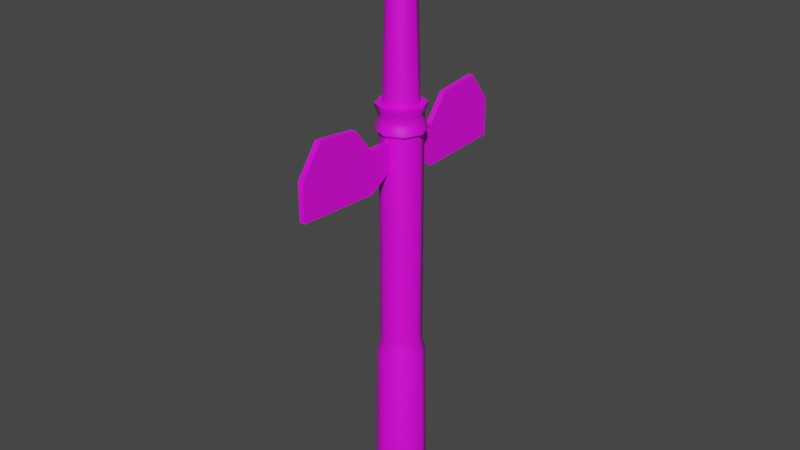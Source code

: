 # Source: blend.blend  (saved by Blender 3.0.42; exported with 4.5.12 LTS)
import bpy
from mathutils import Matrix  # noqa: F401  (used for matrix-valued properties, if any)

bpy.ops.wm.read_factory_settings(use_empty=True)
scene = bpy.context.scene
scene.name = 'Scene'

# ---- images (referenced by path relative to the original .blend; pixels are not part of the script)
import os
ASSET_DIR = os.environ.get("B2B_ASSET_DIR", "")  # directory of the original .blend (textures are referenced by path, not embedded)
HERE = os.path.dirname(os.path.abspath(__file__))  # packed textures are extracted next to this script under _unpacked/

def load_image(name, relpath, width, height, colorspace="sRGB"):
    """Load a texture the original file referenced (path relative to the .blend, or extracted next to this script)."""
    p = next((c for c in (os.path.join(HERE, relpath), os.path.join(ASSET_DIR, relpath)) if relpath and os.path.exists(c)), "")
    if p:
        img = bpy.data.images.load(p, check_existing=True)
        img.name = name
    else:  # same state as the original file: an image datablock whose file is absent (Cycles renders it pink)
        img = bpy.data.images.new(name, width, height)
        img.source = "FILE"
        img.filepath = "//" + (relpath or name)
    img.colorspace_settings.name = colorspace
    return img
img_zhuzi_di_youuv2_none_basecolor_png_001 = load_image('ZHUZI_DI_YOUUV2_None_BaseColor.png.001', 'ZHUZI_DI_YOUUV2_None_BaseColor.png', 1024, 1024, 'sRGB')

# ---- materials (node trees are filled in below, after node groups)
mat_001 = bpy.data.materials.new('材质.001')
mat_001.use_transparent_shadow = False

# ---- material node trees
mat_001.use_nodes = True; mat_001.node_tree.nodes.clear()
_N = mat_001.node_tree.nodes; _L = mat_001.node_tree.links
n0 = _N.new('ShaderNodeBsdfPrincipled'); n0.name = 'Principled BSDF'; n0.location = (10, 300)
n0.distribution = 'GGX'
n0.subsurface_method = 'RANDOM_WALK_SKIN'
n0.inputs[3].default_value = 1.45
n0.inputs[27].default_value = (0.0, 0.0, 0.0, 1.0)
n0.inputs[28].default_value = 1.0
n1 = _N.new('ShaderNodeOutputMaterial'); n1.name = 'Material Output'; n1.location = (300, 300)
n2 = _N.new('ShaderNodeTexImage'); n2.name = '图像纹理'; n2.location = (-421, 217)
n2.image = img_zhuzi_di_youuv2_none_basecolor_png_001
_L.new(n0.outputs[0], n1.inputs[0])
_L.new(n2.outputs[0], n0.inputs[0])
n1.is_active_output = True

# ---- world
world_world = bpy.data.worlds.new('World'); scene.world = world_world
world_world.use_nodes = True; world_world.node_tree.nodes.clear()
_N = world_world.node_tree.nodes; _L = world_world.node_tree.links
n0 = _N.new('ShaderNodeOutputWorld'); n0.name = 'World Output'; n0.location = (300, 300)
n1 = _N.new('ShaderNodeBackground'); n1.name = 'Background'; n1.location = (10, 300)
n1.inputs[0].default_value = (0.05088, 0.05088, 0.05088, 1.0)
_L.new(n1.outputs[0], n0.inputs[0])
n0.is_active_output = True
world_world.color = (0.05088, 0.05088, 0.05088)
world_world.use_sun_shadow = False
world_world.sun_shadow_jitter_overblur = 0.0

# ---- meshes
me_001 = bpy.data.meshes.new('网格.001')
me_001.from_pydata([(0.5456, 0.03909, -0.1208), (0.3866, 0.423, -0.1208), (0.002606, 0.5821, -0.1208), (-0.3813, 0.423, -0.1208), (-0.5404, 0.03909, -0.1208), (-0.3813, -0.3449, -0.1208), (0.002606, -0.5039, -0.1208), (0.3866, -0.3449, -0.1208), (0.2556, 0.03909, 11.94), (0.1815, 0.218, 11.94), (0.002606, 0.2921, 11.94), (-0.1763, 0.218, 11.94), (-0.2504, 0.03909, 11.94), (-0.1763, -0.1398, 11.94), (0.002606, -0.2139, 11.94), (0.1815, -0.1398, 11.94), (0.4305, 0.03909, 7.907), (0.3052, 0.3417, 7.907), (0.002606, 0.467, 7.907), (-0.3, 0.3417, 7.907), (-0.4253, 0.03909, 7.907), (-0.3, -0.2635, 7.907), (0.002606, -0.3888, 7.907), (0.3052, -0.2635, 7.907), (0.3614, 0.03909, 8.43), (0.2563, 0.2928, 8.43), (0.002606, 0.3979, 8.43), (-0.2511, 0.2928, 8.43), (-0.3562, 0.03909, 8.43), (-0.2511, -0.2146, 8.43), (0.002606, -0.3197, 8.43), (0.2563, -0.2146, 8.43), (0.5008, 0.0391, 7.907), (0.3549, 0.3914, 7.907), (0.002606, 0.5373, 7.907), (-0.3497, 0.3914, 7.907), (-0.4956, 0.03909, 7.907), (-0.3497, -0.3132, 7.907), (0.002606, -0.4591, 7.907), (0.3549, -0.3132, 7.907), (0.3549, 0.3914, 8.43), (0.5008, 0.0391, 8.43), (0.3549, -0.3132, 8.43), (0.002606, -0.4591, 8.43), (-0.3497, -0.3132, 8.43), (-0.4956, 0.03909, 8.43), (-0.3497, 0.3914, 8.43), (0.002606, 0.5373, 8.43), (0.3155, 0.352, 8.081), (0.3155, 0.352, 8.255), (0.002606, 0.4816, 8.081), (0.002606, 0.4816, 8.255), (-0.3103, 0.352, 8.081), (-0.3103, 0.352, 8.255), (-0.4399, 0.03909, 8.081), (-0.4399, 0.03909, 8.255), (-0.3103, -0.2738, 8.081), (-0.3103, -0.2738, 8.255), (0.002606, -0.4034, 8.081), (0.002606, -0.4034, 8.255), (0.3155, -0.2738, 8.081), (0.3155, -0.2738, 8.255), (0.4451, 0.0391, 8.255), (0.4451, 0.0391, 8.081), (0.347, 0.3835, 7.994), (0.002606, 0.5261, 7.994), (-0.3418, 0.3835, 7.994), (-0.4844, 0.03909, 7.994), (-0.3418, -0.3053, 7.994), (0.002606, -0.4479, 7.994), (0.347, -0.3053, 7.994), (0.4896, 0.0391, 8.343), (0.347, 0.3835, 8.343), (0.002606, 0.5261, 8.343), (-0.3418, 0.3835, 8.343), (-0.4844, 0.03909, 8.343), (-0.3418, -0.3053, 8.343), (0.002606, -0.4479, 8.343), (0.347, -0.3053, 8.343), (0.4896, 0.0391, 7.994), (0.3052, 0.3417, 7.382), (0.002606, 0.467, 7.382), (-0.3, 0.3417, 7.382), (-0.4253, 0.03909, 7.382), (-0.3, -0.2635, 7.382), (0.002606, -0.3888, 7.382), (0.3052, -0.2635, 7.382), (0.4305, 0.03909, 7.382), (0.3052, 0.3417, 3.467), (0.002606, 0.467, 3.467), (-0.3, 0.3417, 3.467), (-0.4253, 0.03909, 3.467), (-0.3, -0.2635, 3.467), (0.002606, -0.3888, 3.467), (0.3052, -0.2635, 3.467), (0.4305, 0.03909, 3.467), (0.3052, 0.3417, 3.296), (0.002606, 0.467, 3.296), (-0.3, 0.3417, 3.296), (-0.4253, 0.03909, 3.296), (-0.3, -0.2635, 3.296), (0.002606, -0.3888, 3.296), (0.3052, -0.2635, 3.296), (0.4305, 0.03909, 3.296), (0.3497, 0.3862, 3.055), (0.002606, 0.53, 3.055), (-0.3445, 0.3862, 3.055), (-0.4883, 0.03909, 3.055), (-0.3445, -0.308, 3.055), (0.002606, -0.4518, 3.055), (0.3497, -0.308, 3.055), (0.4935, 0.03909, 3.055), (0.05728, -2.627, 6.976), (0.05728, -0.3522, 7.194), (0.05728, -2.174, 8.375), (0.05728, -2.627, 7.757), (0.05728, -0.3522, 7.757), (0.05728, -1.281, 8.279), (0.05728, -0.8649, 6.891), (0.05728, -0.8649, 7.757), (-0.05728, -2.627, 6.976), (-0.05728, -0.3522, 7.194), (-0.05728, -2.174, 8.375), (-0.05728, -2.627, 7.757), (-0.05728, -0.3522, 7.757), (-0.05728, -1.281, 8.279), (-0.05728, -0.8649, 6.891), (-0.05728, -0.8649, 7.757), (0.05728, -2.627, 6.976), (0.05728, -0.3522, 7.194), (0.05728, -2.174, 8.375), (0.05728, -2.627, 7.757), (0.05728, -0.3522, 7.757), (0.05728, -1.281, 8.279), (0.05728, -0.8649, 6.891), (0.05728, -0.8649, 7.757), (0.05728, 2.627, 6.976), (0.05728, 0.3522, 7.194), (0.05728, 2.174, 8.375), (0.05728, 2.627, 7.757), (0.05728, 0.3522, 7.757), (0.05728, 1.281, 8.279), (0.05728, 0.8649, 6.891), (0.05728, 0.8649, 7.757), (-0.05728, 2.627, 6.976), (-0.05728, 0.3522, 7.194), (-0.05728, 2.174, 8.375), (-0.05728, 2.627, 7.757), (-0.05728, 0.3522, 7.757), (-0.05728, 1.281, 8.279), (-0.05728, 0.8649, 6.891), (-0.05728, 0.8649, 7.757), (0.05728, 2.627, 6.976), (0.05728, 0.3522, 7.194), (0.05728, 2.174, 8.375), (0.05728, 2.627, 7.757), (0.05728, 0.3522, 7.757), (0.05728, 1.281, 8.279), (0.05728, 0.8649, 6.891), (0.05728, 0.8649, 7.757)], [], [(1, 104, 111, 0), (2, 105, 104, 1), (3, 106, 105, 2), (4, 107, 106, 3), (5, 108, 107, 4), (6, 109, 108, 5), (7, 110, 109, 6), (0, 111, 110, 7), (49, 62, 63, 48), (51, 49, 48, 50), (53, 51, 50, 52), (55, 53, 52, 54), (57, 55, 54, 56), (59, 57, 56, 58), (61, 59, 58, 60), (62, 61, 60, 63), (9, 8, 24, 25), (10, 9, 25, 26), (11, 10, 26, 27), (12, 11, 27, 28), (13, 12, 28, 29), (14, 13, 29, 30), (15, 14, 30, 31), (8, 15, 31, 24), (16, 17, 33, 32), (17, 18, 34, 33), (18, 19, 35, 34), (19, 20, 36, 35), (20, 21, 37, 36), (21, 22, 38, 37), (22, 23, 39, 38), (23, 16, 32, 39), (25, 24, 41, 40), (24, 31, 42, 41), (31, 30, 43, 42), (30, 29, 44, 43), (29, 28, 45, 44), (28, 27, 46, 45), (27, 26, 47, 46), (26, 25, 40, 47), (72, 71, 62, 49), (79, 64, 48, 63), (73, 72, 49, 51), (64, 65, 50, 48), (74, 73, 51, 53), (65, 66, 52, 50), (75, 74, 53, 55), (66, 67, 54, 52), (76, 75, 55, 57), (67, 68, 56, 54), (77, 76, 57, 59), (68, 69, 58, 56), (78, 77, 59, 61), (69, 70, 60, 58), (71, 78, 61, 62), (70, 79, 63, 60), (40, 41, 71, 72), (32, 33, 64, 79), (47, 40, 72, 73), (33, 34, 65, 64), (46, 47, 73, 74), (34, 35, 66, 65), (45, 46, 74, 75), (35, 36, 67, 66), (44, 45, 75, 76), (36, 37, 68, 67), (43, 44, 76, 77), (37, 38, 69, 68), (42, 43, 77, 78), (38, 39, 70, 69), (41, 42, 78, 71), (39, 32, 79, 70), (17, 16, 87, 80), (18, 17, 80, 81), (19, 18, 81, 82), (20, 19, 82, 83), (21, 20, 83, 84), (22, 21, 84, 85), (23, 22, 85, 86), (16, 23, 86, 87), (80, 87, 95, 88), (81, 80, 88, 89), (82, 81, 89, 90), (83, 82, 90, 91), (84, 83, 91, 92), (85, 84, 92, 93), (86, 85, 93, 94), (87, 86, 94, 95), (88, 95, 103, 96), (89, 88, 96, 97), (90, 89, 97, 98), (91, 90, 98, 99), (92, 91, 99, 100), (93, 92, 100, 101), (94, 93, 101, 102), (95, 94, 102, 103), (96, 103, 111, 104), (97, 96, 104, 105), (98, 97, 105, 106), (99, 98, 106, 107), (100, 99, 107, 108), (101, 100, 108, 109), (102, 101, 109, 110), (111, 103, 102, 110), (114, 122, 123, 115), (117, 125, 122, 114), (119, 127, 125, 117), (115, 123, 120, 112), (112, 120, 126, 118), (118, 126, 121, 113), (116, 124, 127, 119), (131, 135, 133, 130), (128, 134, 135, 131), (129, 132, 135, 134), (138, 139, 147, 146), (141, 138, 146, 149), (143, 141, 149, 151), (139, 136, 144, 147), (136, 142, 150, 144), (142, 137, 145, 150), (140, 143, 151, 148), (155, 154, 157, 159), (152, 155, 159, 158), (153, 158, 159, 156)])
me_001.polygons.foreach_set('use_smooth', [True] * 124)
_k = set([(16, 17), (16, 23), (17, 18), (18, 19), (19, 20), (20, 21), (21, 22), (22, 23), (24, 25), (24, 31), (25, 26), (26, 27), (27, 28), (28, 29), (29, 30), (30, 31), (32, 33), (32, 39), (33, 34), (34, 35), (35, 36), (36, 37), (37, 38), (38, 39), (40, 41), (40, 47), (41, 42), (42, 43), (43, 44), (44, 45), (45, 46), (46, 47), (112, 115), (112, 118), (112, 120), (113, 118), (114, 115), (114, 117), (114, 122), (116, 119), (117, 119), (117, 125), (119, 127), (128, 131), (128, 134), (129, 134), (130, 131), (130, 133), (132, 135), (133, 135), (136, 139), (136, 142), (136, 144), (137, 142), (138, 139), (138, 141), (138, 146), (140, 143), (141, 143), (141, 149), (143, 151), (152, 155), (152, 158), (153, 158), (154, 155), (154, 157), (156, 159), (157, 159)])
me_001.attributes.new('sharp_edge', 'BOOLEAN', 'EDGE').data.foreach_set('value', [ (min(e.vertices), max(e.vertices)) in _k for e in me_001.edges])
_uv = me_001.uv_layers.new(name='UVChannel_1')
_uv.uv.foreach_set('vector', [0.0003008, 0.1732, 0.461, 0.1732, 0.461, 0.2306, 0.0003008, 0.2306, 0.0003008, 0.1158, 0.461, 0.1158, 0.461, 0.1732, 0.0003008, 0.1732, 0.0003008, 0.05842, 0.461, 0.05842, 0.461, 0.1158, 0.0003008, 0.1158, 0.0003008, 0.001032, 0.461, 0.001032, 0.461, 0.05842, 0.0003008, 0.05842, 0.0003008, 0.4027, 0.461, 0.4027, 0.461, 0.4601, 0.0003008, 0.4601, 0.0003008, 0.3453, 0.461, 0.3453, 0.461, 0.4027, 0.0003008, 0.4027, 0.0003008, 0.288, 0.461, 0.288, 0.461, 0.3453, 0.0003008, 0.3453, 0.0003008, 0.2306, 0.461, 0.2306, 0.461, 0.288, 0.0003008, 0.288, 0.2522, 0.5144, 0.2019, 0.5144, 0.2019, 0.4892, 0.2522, 0.4892, 0.3024, 0.5144, 0.2522, 0.5144, 0.2522, 0.4892, 0.3024, 0.4892, 0.3527, 0.5144, 0.3024, 0.5144, 0.3024, 0.4892, 0.3527, 0.4892, 0.4029, 0.5144, 0.3527, 0.5144, 0.3527, 0.4892, 0.4029, 0.4892, 0.05115, 0.5144, 0.0009036, 0.5144, 0.0009036, 0.4892, 0.05115, 0.4892, 0.1014, 0.5144, 0.05115, 0.5144, 0.05115, 0.4892, 0.1014, 0.4892, 0.1517, 0.5144, 0.1014, 0.5144, 0.1014, 0.4892, 0.1517, 0.4892, 0.2019, 0.5144, 0.1517, 0.5144, 0.1517, 0.4892, 0.2019, 0.4892, 0.9743, 0.1037, 0.9743, 0.1377, 0.4643, 0.1377, 0.4643, 0.1037, 0.9743, 0.06976, 0.9743, 0.1037, 0.4643, 0.1037, 0.4643, 0.06976, 0.9743, 0.03581, 0.9743, 0.06976, 0.4643, 0.06976, 0.4643, 0.03581, 0.9743, 0.00186, 0.9743, 0.03581, 0.4643, 0.03581, 0.4643, 0.00186, 0.9743, 0.2395, 0.9743, 0.2735, 0.4643, 0.2735, 0.4643, 0.2395, 0.9743, 0.2056, 0.9743, 0.2395, 0.4643, 0.2395, 0.4643, 0.2056, 0.9743, 0.1716, 0.9743, 0.2056, 0.4643, 0.2056, 0.4643, 0.1716, 0.9743, 0.1377, 0.9743, 0.1716, 0.4643, 0.1716, 0.4643, 0.1377, 0.7178, 0.374, 0.7815, 0.374, 0.7815, 0.3857, 0.7178, 0.3857, 0.7815, 0.374, 0.8451, 0.374, 0.8451, 0.3857, 0.7815, 0.3857, 0.8451, 0.374, 0.9088, 0.374, 0.9088, 0.3857, 0.8451, 0.3857, 0.9088, 0.374, 0.9724, 0.374, 0.9724, 0.3857, 0.9088, 0.3857, 0.4632, 0.374, 0.5268, 0.374, 0.5268, 0.3857, 0.4632, 0.3857, 0.5268, 0.374, 0.5905, 0.374, 0.5905, 0.3857, 0.5268, 0.3857, 0.5905, 0.374, 0.6542, 0.374, 0.6542, 0.3857, 0.5905, 0.3857, 0.6542, 0.374, 0.7178, 0.374, 0.7178, 0.3857, 0.6542, 0.3857, 0.6544, 0.4001, 0.7178, 0.4001, 0.7178, 0.425, 0.6544, 0.425, 0.7178, 0.4001, 0.7812, 0.4001, 0.7812, 0.425, 0.7178, 0.425, 0.7812, 0.4001, 0.8446, 0.4001, 0.8446, 0.425, 0.7812, 0.425, 0.8446, 0.4001, 0.908, 0.4001, 0.908, 0.425, 0.8446, 0.425, 0.908, 0.4001, 0.9714, 0.4001, 0.9714, 0.425, 0.908, 0.425, 0.4642, 0.4001, 0.5276, 0.4001, 0.5276, 0.425, 0.4642, 0.425, 0.5276, 0.4001, 0.591, 0.4001, 0.591, 0.425, 0.5276, 0.425, 0.591, 0.4001, 0.6544, 0.4001, 0.6544, 0.425, 0.591, 0.425, 0.2522, 0.5285, 0.2019, 0.5285, 0.2019, 0.5144, 0.2522, 0.5144, 0.2019, 0.475, 0.2522, 0.475, 0.2522, 0.4892, 0.2019, 0.4892, 0.3024, 0.5285, 0.2522, 0.5285, 0.2522, 0.5144, 0.3024, 0.5144, 0.2522, 0.475, 0.3024, 0.475, 0.3024, 0.4892, 0.2522, 0.4892, 0.3527, 0.5285, 0.3024, 0.5285, 0.3024, 0.5144, 0.3527, 0.5144, 0.3024, 0.475, 0.3527, 0.475, 0.3527, 0.4892, 0.3024, 0.4892, 0.4029, 0.5285, 0.3527, 0.5285, 0.3527, 0.5144, 0.4029, 0.5144, 0.3527, 0.475, 0.4029, 0.475, 0.4029, 0.4892, 0.3527, 0.4892, 0.05115, 0.5285, 0.0009036, 0.5285, 0.0009036, 0.5144, 0.05115, 0.5144, 0.0009036, 0.475, 0.05115, 0.475, 0.05115, 0.4892, 0.0009036, 0.4892, 0.1014, 0.5285, 0.05115, 0.5285, 0.05115, 0.5144, 0.1014, 0.5144, 0.05115, 0.475, 0.1014, 0.475, 0.1014, 0.4892, 0.05115, 0.4892, 0.1517, 0.5285, 0.1014, 0.5285, 0.1014, 0.5144, 0.1517, 0.5144, 0.1014, 0.475, 0.1517, 0.475, 0.1517, 0.4892, 0.1014, 0.4892, 0.2019, 0.5285, 0.1517, 0.5285, 0.1517, 0.5144, 0.2019, 0.5144, 0.1517, 0.475, 0.2019, 0.475, 0.2019, 0.4892, 0.1517, 0.4892, 0.2522, 0.5412, 0.2019, 0.5412, 0.2019, 0.5285, 0.2522, 0.5285, 0.2019, 0.4624, 0.2522, 0.4624, 0.2522, 0.475, 0.2019, 0.475, 0.3024, 0.5412, 0.2522, 0.5412, 0.2522, 0.5285, 0.3024, 0.5285, 0.2522, 0.4624, 0.3024, 0.4624, 0.3024, 0.475, 0.2522, 0.475, 0.3527, 0.5412, 0.3024, 0.5412, 0.3024, 0.5285, 0.3527, 0.5285, 0.3024, 0.4624, 0.3527, 0.4624, 0.3527, 0.475, 0.3024, 0.475, 0.4029, 0.5412, 0.3527, 0.5412, 0.3527, 0.5285, 0.4029, 0.5285, 0.3527, 0.4624, 0.4029, 0.4624, 0.4029, 0.475, 0.3527, 0.475, 0.05115, 0.5412, 0.0009036, 0.5412, 0.0009036, 0.5285, 0.05115, 0.5285, 0.0009036, 0.4624, 0.05115, 0.4624, 0.05115, 0.475, 0.0009036, 0.475, 0.1014, 0.5412, 0.05115, 0.5412, 0.05115, 0.5285, 0.1014, 0.5285, 0.05115, 0.4624, 0.1014, 0.4624, 0.1014, 0.475, 0.05115, 0.475, 0.1517, 0.5412, 0.1014, 0.5412, 0.1014, 0.5285, 0.1517, 0.5285, 0.1014, 0.4624, 0.1517, 0.4624, 0.1517, 0.475, 0.1014, 0.475, 0.2019, 0.5412, 0.1517, 0.5412, 0.1517, 0.5285, 0.2019, 0.5285, 0.1517, 0.4624, 0.2019, 0.4624, 0.2019, 0.475, 0.1517, 0.475, 0.5414, 0.4632, 0.5867, 0.4632, 0.5867, 0.536, 0.5414, 0.536, 0.496, 0.4632, 0.5414, 0.4632, 0.5414, 0.536, 0.496, 0.536, 0.4506, 0.4632, 0.496, 0.4632, 0.496, 0.536, 0.4506, 0.536, 0.4053, 0.4632, 0.4506, 0.4632, 0.4506, 0.536, 0.4053, 0.536, 0.7228, 0.4632, 0.7681, 0.4632, 0.7681, 0.536, 0.7228, 0.536, 0.6774, 0.4632, 0.7228, 0.4632, 0.7228, 0.536, 0.6774, 0.536, 0.6321, 0.4632, 0.6774, 0.4632, 0.6774, 0.536, 0.6321, 0.536, 0.5867, 0.4632, 0.6321, 0.4632, 0.6321, 0.536, 0.5867, 0.536, 0.0009135, 0.837, 0.0009134, 0.7829, 0.6475, 0.7829, 0.6475, 0.837, 0.0009136, 0.8911, 0.0009135, 0.837, 0.6475, 0.837, 0.6475, 0.8911, 0.0009138, 0.9452, 0.0009136, 0.8911, 0.6475, 0.8911, 0.6475, 0.9452, 0.0009141, 0.9993, 0.0009138, 0.9452, 0.6475, 0.9452, 0.6475, 0.9993, 0.0009135, 0.6207, 0.0009136, 0.5666, 0.6475, 0.5666, 0.6475, 0.6207, 0.0009132, 0.6748, 0.0009135, 0.6207, 0.6475, 0.6207, 0.6475, 0.6748, 0.0009133, 0.7288, 0.0009132, 0.6748, 0.6475, 0.6748, 0.6475, 0.7288, 0.0009134, 0.7829, 0.0009133, 0.7288, 0.6475, 0.7288, 0.6475, 0.7829, 0.6564, 0.2942, 0.7202, 0.2942, 0.7202, 0.325, 0.6564, 0.325, 0.5925, 0.2942, 0.6564, 0.2942, 0.6564, 0.325, 0.5925, 0.325, 0.5287, 0.2942, 0.5925, 0.2942, 0.5925, 0.325, 0.5287, 0.325, 0.4648, 0.2942, 0.5287, 0.2942, 0.5287, 0.325, 0.4648, 0.325, 0.9117, 0.2942, 0.9755, 0.2942, 0.9755, 0.325, 0.9117, 0.325, 0.8479, 0.2942, 0.9117, 0.2942, 0.9117, 0.325, 0.8479, 0.325, 0.784, 0.2942, 0.8479, 0.2942, 0.8479, 0.325, 0.784, 0.325, 0.7202, 0.2942, 0.784, 0.2942, 0.784, 0.325, 0.7202, 0.325, 0.6564, 0.325, 0.7202, 0.325, 0.7202, 0.37, 0.6564, 0.37, 0.5925, 0.325, 0.6564, 0.325, 0.6564, 0.37, 0.5925, 0.37, 0.5287, 0.325, 0.5925, 0.325, 0.5925, 0.37, 0.5287, 0.37, 0.4648, 0.325, 0.5287, 0.325, 0.5287, 0.37, 0.4648, 0.37, 0.9117, 0.325, 0.9755, 0.325, 0.9755, 0.37, 0.9117, 0.37, 0.8479, 0.325, 0.9117, 0.325, 0.9117, 0.37, 0.8479, 0.37, 0.784, 0.325, 0.8479, 0.325, 0.8479, 0.37, 0.784, 0.37, 0.7202, 0.37, 0.7202, 0.325, 0.784, 0.325, 0.784, 0.37, 0.9764, 0.6523, 0.9953, 0.6523, 0.9953, 0.5256, 0.9764, 0.5256, 0.9764, 0.8006, 0.9953, 0.8006, 0.9953, 0.6523, 0.9764, 0.6523, 0.9764, 0.9109, 0.9953, 0.9109, 0.9953, 0.8006, 0.9764, 0.8006, 0.9764, 0.5256, 0.9953, 0.5256, 0.9953, 0.3967, 0.9764, 0.3967, 0.9764, 0.3967, 0.9953, 0.3967, 0.9953, 0.1052, 0.9764, 0.1052, 0.9764, 0.1052, 0.9953, 0.1052, 0.9953, 0.006778, 0.9764, 0.006778, 0.9764, 0.9956, 0.9953, 0.9956, 0.9953, 0.9109, 0.9764, 0.9109, 0.7943, 0.9893, 0.7749, 0.5866, 0.6602, 0.6875, 0.648, 0.8925, 0.9726, 0.9807, 0.9726, 0.5771, 0.7749, 0.5866, 0.7943, 0.9893, 0.8977, 0.4633, 0.7693, 0.4695, 0.7749, 0.5866, 0.9726, 0.5771, 0.9764, 0.6523, 0.9764, 0.5256, 0.9953, 0.5256, 0.9953, 0.6523, 0.9764, 0.8006, 0.9764, 0.6523, 0.9953, 0.6523, 0.9953, 0.8006, 0.9764, 0.9109, 0.9764, 0.8006, 0.9953, 0.8006, 0.9953, 0.9109, 0.9764, 0.5256, 0.9764, 0.3967, 0.9953, 0.3967, 0.9953, 0.5256, 0.9764, 0.3967, 0.9764, 0.1052, 0.9953, 0.1052, 0.9953, 0.3967, 0.9764, 0.1052, 0.9764, 0.006778, 0.9953, 0.006778, 0.9953, 0.1052, 0.9764, 0.9956, 0.9764, 0.9109, 0.9953, 0.9109, 0.9953, 0.9956, 0.7943, 0.9893, 0.648, 0.8925, 0.6602, 0.6875, 0.7749, 0.5866, 0.9726, 0.9807, 0.7943, 0.9893, 0.7749, 0.5866, 0.9726, 0.5771, 0.8977, 0.4633, 0.9726, 0.5771, 0.7749, 0.5866, 0.7693, 0.4695])
me_001.materials.append(mat_001)
me_001.use_remesh_fix_poles = True
me_001.use_remesh_preserve_attributes = False
me_001.update()
me_001.normals_split_custom_set([tuple(v) for v in zip(*[iter([0.707, 0.707, 0.0164, 0.7009, 0.7009, 0.1318, 0.9913, 5.312e-08, 0.1318, 0.9999, -2.062e-08, 0.0164, -4.124e-08, 0.9999, 0.0164, -1.7e-07, 0.9913, 0.1318, 0.7009, 0.7009, 0.1318, 0.707, 0.707, 0.0164, -0.707, 0.707, 0.0164, -0.7009, 0.7009, 0.1318, -1.7e-07, 0.9913, 0.1318, -4.124e-08, 0.9999, 0.0164, -0.9999, -8.247e-08, 0.0164, -0.9913, -9.562e-08, 0.1318, -0.7009, 0.7009, 0.1318, -0.707, 0.707, 0.0164, -0.707, -0.707, 0.0164, -0.7009, -0.7009, 0.1318, -0.9913, -9.562e-08, 0.1318, -0.9999, -8.247e-08, 0.0164, -2.062e-08, -0.9999, 0.0164, 0.0, -0.9913, 0.1318, -0.7009, -0.7009, 0.1318, -0.707, -0.707, 0.0164, 0.707, -0.707, 0.0164, 0.7009, -0.7009, 0.1318, 0.0, -0.9913, 0.1318, -2.062e-08, -0.9999, 0.0164, 0.9999, -2.062e-08, 0.0164, 0.9913, 5.312e-08, 0.1318, 0.7009, -0.7009, 0.1318, 0.707, -0.707, 0.0164, 0.685, 0.685, -0.2483, 0.9687, 3.631e-06, -0.2483, 0.9687, 1.359e-06, 0.2483, 0.685, 0.685, 0.2483, -1.587e-07, 0.9687, -0.2483, 0.685, 0.685, -0.2483, 0.685, 0.685, 0.2483, -1.032e-06, 0.9687, 0.2483, -0.685, 0.685, -0.2483, -1.587e-07, 0.9687, -0.2483, -1.032e-06, 0.9687, 0.2483, -0.685, 0.685, 0.2483, -0.9687, 5.655e-07, -0.2483, -0.685, 0.685, -0.2483, -0.685, 0.685, 0.2483, -0.9687, 2.977e-08, 0.2483, -0.685, -0.685, -0.2483, -0.9687, 5.655e-07, -0.2483, -0.9687, 2.977e-08, 0.2483, -0.685, -0.685, 0.2483, -5.249e-06, -0.9687, -0.2483, -0.685, -0.685, -0.2483, -0.685, -0.685, 0.2483, -2.947e-06, -0.9687, 0.2483, 0.685, -0.685, -0.2483, -5.249e-06, -0.9687, -0.2483, -2.947e-06, -0.9687, 0.2483, 0.685, -0.685, 0.2483, 0.9687, 3.631e-06, -0.2483, 0.685, -0.685, -0.2483, 0.685, -0.685, 0.2483, 0.9687, 1.359e-06, 0.2483, 0.7068, 0.7068, 0.03009, 0.9995, -2.039e-08, 0.03009, 0.9995, -2.069e-08, 0.03009, 0.7068, 0.7068, 0.03009, -1.427e-07, 0.9995, 0.03009, 0.7068, 0.7068, 0.03009, 0.7068, 0.7068, 0.03009, -1.241e-07, 0.9995, 0.03009, -0.7068, 0.7068, 0.03009, -1.427e-07, 0.9995, 0.03009, -1.241e-07, 0.9995, 0.03009, -0.7068, 0.7068, 0.03009, -0.9995, -6.116e-08, 0.03009, -0.7068, 0.7068, 0.03009, -0.7068, 0.7068, 0.03009, -0.9995, -4.137e-08, 0.03009, -0.7068, -0.7068, 0.03009, -0.9995, -6.116e-08, 0.03009, -0.9995, -4.137e-08, 0.03009, -0.7068, -0.7068, 0.03009, 0.0, -0.9995, 0.03009, -0.7068, -0.7068, 0.03009, -0.7068, -0.7068, 0.03009, 0.0, -0.9995, 0.03009, 0.7068, -0.7068, 0.03009, 0.0, -0.9995, 0.03009, 0.0, -0.9995, 0.03009, 0.7068, -0.7068, 0.03009, 0.9995, -2.039e-08, 0.03009, 0.7068, -0.7068, 0.03009, 0.7068, -0.7068, 0.03009, 0.9995, -2.069e-08, 0.03009, 0.0, 0.0, -1.0, 0.0, 0.0, -1.0, 0.0, 0.0, -1.0, 0.0, 0.0, -1.0, 0.0, 0.0, -1.0, -2.589e-06, 0.0, -1.0, -2.589e-06, 0.0, -1.0, 0.0, 0.0, -1.0, -2.589e-06, 0.0, -1.0, -2.589e-06, 0.0, -1.0, -2.589e-06, 0.0, -1.0, -2.589e-06, 0.0, -1.0, -2.589e-06, 0.0, -1.0, 0.0, 0.0, -1.0, 0.0, 0.0, -1.0, -2.589e-06, 0.0, -1.0, 0.0, 0.0, -1.0, 0.0, 0.0, -1.0, 0.0, 0.0, -1.0, 0.0, 0.0, -1.0, 0.0, 0.0, -1.0, 0.0, 0.0, -1.0, 0.0, 0.0, -1.0, 0.0, 0.0, -1.0, 0.0, 0.0, -1.0, 0.0, 0.0, -1.0, 0.0, 0.0, -1.0, 0.0, 0.0, -1.0, 0.0, 0.0, -1.0, 0.0, 0.0, -1.0, 0.0, 0.0, -1.0, 0.0, 0.0, -1.0, -4.232e-06, 0.0, 1.0, -2.821e-06, 0.0, 1.0, -2.821e-06, 0.0, 1.0, -4.232e-06, 0.0, 1.0, -2.821e-06, 0.0, 1.0, 0.0, 0.0, 1.0, 0.0, 0.0, 1.0, -2.821e-06, 0.0, 1.0, 0.0, 0.0, 1.0, 0.0, 0.0, 1.0, 0.0, 0.0, 1.0, 0.0, 0.0, 1.0, 0.0, 0.0, 1.0, 0.0, 0.0, 1.0, 0.0, 0.0, 1.0, 0.0, 0.0, 1.0, 0.0, 0.0, 1.0, 0.0, 0.0, 1.0, 0.0, 0.0, 1.0, 0.0, 0.0, 1.0, 0.0, 0.0, 1.0, 0.0, 0.0, 1.0, 0.0, 0.0, 1.0, 0.0, 0.0, 1.0, 0.0, 0.0, 1.0, -1.411e-06, 0.0, 1.0, -1.411e-06, 0.0, 1.0, 0.0, 0.0, 1.0, -1.411e-06, 0.0, 1.0, -4.232e-06, 0.0, 1.0, -4.232e-06, 0.0, 1.0, -1.411e-06, 0.0, 1.0, 0.6779, 0.6779, -0.2846, 0.9586, 2.677e-06, -0.2846, 0.9687, 3.631e-06, -0.2483, 0.685, 0.685, -0.2483, 0.9586, 3.609e-06, 0.2846, 0.6779, 0.6779, 0.2846, 0.685, 0.685, 0.2483, 0.9687, 1.359e-06, 0.2483, -4.309e-08, 0.9586, -0.2846, 0.6779, 0.6779, -0.2846, 0.685, 0.685, -0.2483, -1.587e-07, 0.9687, -0.2483, 0.6779, 0.6779, 0.2846, -8.188e-07, 0.9586, 0.2846, -1.032e-06, 0.9687, 0.2483, 0.685, 0.685, 0.2483, -0.6779, 0.6779, -0.2846, -4.309e-08, 0.9586, -0.2846, -1.587e-07, 0.9687, -0.2483, -0.685, 0.685, -0.2483, -8.188e-07, 0.9586, 0.2846, -0.6779, 0.6779, 0.2846, -0.685, 0.685, 0.2483, -1.032e-06, 0.9687, 0.2483, -0.9586, -4.848e-07, -0.2846, -0.6779, 0.6779, -0.2846, -0.685, 0.685, -0.2483, -0.9687, 5.655e-07, -0.2483, -0.6779, 0.6779, 0.2846, -0.9586, -1.616e-08, 0.2846, -0.9687, 2.977e-08, 0.2483, -0.685, 0.685, 0.2483, -0.6779, -0.6779, -0.2846, -0.9586, -4.848e-07, -0.2846, -0.9687, 5.655e-07, -0.2483, -0.685, -0.685, -0.2483, -0.9586, -1.616e-08, 0.2846, -0.6779, -0.6779, 0.2846, -0.685, -0.685, 0.2483, -0.9687, 2.977e-08, 0.2483, -3.361e-06, -0.9586, -0.2846, -0.6779, -0.6779, -0.2846, -0.685, -0.685, -0.2483, -5.249e-06, -0.9687, -0.2483, -0.6779, -0.6779, 0.2846, -2.64e-06, -0.9586, 0.2846, -2.947e-06, -0.9687, 0.2483, -0.685, -0.685, 0.2483, 0.6779, -0.6779, -0.2846, -3.361e-06, -0.9586, -0.2846, -5.249e-06, -0.9687, -0.2483, 0.685, -0.685, -0.2483, -2.64e-06, -0.9586, 0.2846, 0.6779, -0.6779, 0.2846, 0.685, -0.685, 0.2483, -2.947e-06, -0.9687, 0.2483, 0.9586, 2.677e-06, -0.2846, 0.6779, -0.6779, -0.2846, 0.685, -0.685, -0.2483, 0.9687, 3.631e-06, -0.2483, 0.6779, -0.6779, 0.2846, 0.9586, 3.609e-06, 0.2846, 0.9687, 1.359e-06, 0.2483, 0.685, -0.685, 0.2483, 0.7013, 0.7013, -0.1276, 0.9918, 4.657e-07, -0.1276, 0.9586, 2.677e-06, -0.2846, 0.6779, 0.6779, -0.2846, 0.9918, 5.843e-06, 0.1276, 0.7013, 0.7013, 0.1276, 0.6779, 0.6779, 0.2846, 0.9586, 3.609e-06, 0.2846, 4.234e-08, 0.9918, -0.1276, 0.7013, 0.7013, -0.1276, 0.6779, 0.6779, -0.2846, -4.309e-08, 0.9586, -0.2846, 0.7013, 0.7013, 0.1276, 0.0, 0.9918, 0.1276, -8.188e-07, 0.9586, 0.2846, 0.6779, 0.6779, 0.2846, -0.7013, 0.7013, -0.1276, 4.234e-08, 0.9918, -0.1276, -4.309e-08, 0.9586, -0.2846, -0.6779, 0.6779, -0.2846, 0.0, 0.9918, 0.1276, -0.7013, 0.7013, 0.1276, -0.6779, 0.6779, 0.2846, -8.188e-07, 0.9586, 0.2846, -0.9918, -1.842e-06, -0.1276, -0.7013, 0.7013, -0.1276, -0.6779, 0.6779, -0.2846, -0.9586, -4.848e-07, -0.2846, -0.7013, 0.7013, 0.1276, -0.9918, -2.117e-08, 0.1276, -0.9586, -1.616e-08, 0.2846, -0.6779, 0.6779, 0.2846, -0.7013, -0.7013, -0.1276, -0.9918, -1.842e-06, -0.1276, -0.9586, -4.848e-07, -0.2846, -0.6779, -0.6779, -0.2846, -0.9918, -2.117e-08, 0.1276, -0.7013, -0.7013, 0.1276, -0.6779, -0.6779, 0.2846, -0.9586, -1.616e-08, 0.2846, -2.54e-07, -0.9918, -0.1276, -0.7013, -0.7013, -0.1276, -0.6779, -0.6779, -0.2846, -3.361e-06, -0.9586, -0.2846, -0.7013, -0.7013, 0.1276, -2.604e-06, -0.9918, 0.1276, -2.64e-06, -0.9586, 0.2846, -0.6779, -0.6779, 0.2846, 0.7013, -0.7013, -0.1276, -2.54e-07, -0.9918, -0.1276, -3.361e-06, -0.9586, -0.2846, 0.6779, -0.6779, -0.2846, -2.604e-06, -0.9918, 0.1276, 0.7013, -0.7013, 0.1276, 0.6779, -0.6779, 0.2846, -2.64e-06, -0.9586, 0.2846, 0.9918, 4.657e-07, -0.1276, 0.7013, -0.7013, -0.1276, 0.6779, -0.6779, -0.2846, 0.9586, 2.677e-06, -0.2846, 0.7013, -0.7013, 0.1276, 0.9918, 5.843e-06, 0.1276, 0.9586, 3.609e-06, 0.2846, 0.6779, -0.6779, 0.2846, 0.7071, 0.7071, 0.0, 1.0, 2.67e-07, 0.0, 1.0, 1.54e-07, 7.861e-10, 0.7071, 0.7071, -1.572e-09, 1.848e-07, 1.0, -2.344e-08, 0.7071, 0.7071, 0.0, 0.7071, 0.7071, -1.572e-09, 1.027e-07, 1.0, -1.172e-08, -0.7071, 0.7071, -3.516e-08, 1.848e-07, 1.0, -2.344e-08, 1.027e-07, 1.0, -1.172e-08, -0.7071, 0.7071, -1.601e-08, -1.0, -1.027e-07, -1.172e-08, -0.7071, 0.7071, -3.516e-08, -0.7071, 0.7071, -1.601e-08, -1.0, -1.129e-07, -5.86e-09, -0.7071, -0.7071, 0.0, -1.0, -1.027e-07, -1.172e-08, -1.0, -1.129e-07, -5.86e-09, -0.7071, -0.7071, 0.0, 2.054e-08, -1.0, 0.0, -0.7071, -0.7071, 0.0, -0.7071, -0.7071, 0.0, -8.214e-08, -1.0, 0.0, 0.7071, -0.7071, 0.0, 2.054e-08, -1.0, 0.0, -8.214e-08, -1.0, 0.0, 0.7071, -0.7071, 7.861e-10, 1.0, 2.67e-07, 0.0, 0.7071, -0.7071, 0.0, 0.7071, -0.7071, 7.861e-10, 1.0, 1.54e-07, 7.861e-10, 0.7071, 0.7071, -1.572e-09, 1.0, 1.54e-07, 7.861e-10, 1.0, -7.188e-08, -1.73e-08, 0.7071, 0.7071, 3.461e-08, 1.027e-07, 1.0, -1.172e-08, 0.7071, 0.7071, -1.572e-09, 0.7071, 0.7071, 3.461e-08, 1.232e-07, 1.0, 3.618e-08, -0.7071, 0.7071, -1.601e-08, 1.027e-07, 1.0, -1.172e-08, 1.232e-07, 1.0, 3.618e-08, -0.7071, 0.7071, 1.966e-08, -1.0, -1.129e-07, -5.86e-09, -0.7071, 0.7071, -1.601e-08, -0.7071, 0.7071, 1.966e-08, -1.0, -2.054e-08, 1.809e-08, -0.7071, -0.7071, 0.0, -1.0, -1.129e-07, -5.86e-09, -1.0, -2.054e-08, 1.809e-08, -0.7071, -0.7071, 0.0, -8.214e-08, -1.0, 0.0, -0.7071, -0.7071, 0.0, -0.7071, -0.7071, 0.0, -9.241e-08, -1.0, 0.0, 0.7071, -0.7071, 7.861e-10, -8.214e-08, -1.0, 0.0, -9.241e-08, -1.0, 0.0, 0.7071, -0.7071, -1.73e-08, 1.0, 1.54e-07, 7.861e-10, 0.7071, -0.7071, 7.861e-10, 0.7071, -0.7071, -1.73e-08, 1.0, -7.188e-08, -1.73e-08, 0.7071, 0.7071, 3.461e-08, 1.0, -7.188e-08, -1.73e-08, 0.9913, -2.004e-08, 0.1315, 0.701, 0.701, 0.1315, 1.232e-07, 1.0, 3.618e-08, 0.7071, 0.7071, 3.461e-08, 0.701, 0.701, 0.1315, -4.007e-08, 0.9913, 0.1315, -0.7071, 0.7071, 1.966e-08, 1.232e-07, 1.0, 3.618e-08, -4.007e-08, 0.9913, 0.1315, -0.701, 0.701, 0.1315, -1.0, -2.054e-08, 1.809e-08, -0.7071, 0.7071, 1.966e-08, -0.701, 0.701, 0.1315, -0.9913, -2.004e-08, 0.1315, -0.7071, -0.7071, 0.0, -1.0, -2.054e-08, 1.809e-08, -0.9913, -2.004e-08, 0.1315, -0.701, -0.701, 0.1315, -9.241e-08, -1.0, 0.0, -0.7071, -0.7071, 0.0, -0.701, -0.701, 0.1315, 0.0, -0.9913, 0.1315, 0.7071, -0.7071, -1.73e-08, -9.241e-08, -1.0, 0.0, 0.0, -0.9913, 0.1315, 0.701, -0.701, 0.1315, 1.0, -7.188e-08, -1.73e-08, 0.7071, -0.7071, -1.73e-08, 0.701, -0.701, 0.1315, 0.9913, -2.004e-08, 0.1315, 0.701, 0.701, 0.1315, 0.9913, -2.004e-08, 0.1315, 0.9913, 5.312e-08, 0.1318, 0.7009, 0.7009, 0.1318, -4.007e-08, 0.9913, 0.1315, 0.701, 0.701, 0.1315, 0.7009, 0.7009, 0.1318, -1.7e-07, 0.9913, 0.1318, -0.701, 0.701, 0.1315, -4.007e-08, 0.9913, 0.1315, -1.7e-07, 0.9913, 0.1318, -0.7009, 0.7009, 0.1318, -0.9913, -2.004e-08, 0.1315, -0.701, 0.701, 0.1315, -0.7009, 0.7009, 0.1318, -0.9913, -9.562e-08, 0.1318, -0.701, -0.701, 0.1315, -0.9913, -2.004e-08, 0.1315, -0.9913, -9.562e-08, 0.1318, -0.7009, -0.7009, 0.1318, 0.0, -0.9913, 0.1315, -0.701, -0.701, 0.1315, -0.7009, -0.7009, 0.1318, 0.0, -0.9913, 0.1318, 0.701, -0.701, 0.1315, 0.0, -0.9913, 0.1315, 0.0, -0.9913, 0.1318, 0.7009, -0.7009, 0.1318, 0.9913, 5.312e-08, 0.1318, 0.9913, -2.004e-08, 0.1315, 0.701, -0.701, 0.1315, 0.7009, -0.7009, 0.1318, 0.0, -0.8064, 0.5913, 0.0, -0.8064, 0.5913, 0.0, -0.9504, 0.3111, 0.0, -0.9504, 0.3111, 0.0, 0.1075, 0.9942, 0.0, 0.1075, 0.9942, 0.0, 0.1075, 0.9942, 0.0, 0.1075, 0.9942, 0.0, 0.782, 0.6233, 0.0, 0.782, 0.6233, 0.0, 0.782, 0.6233, 0.0, 0.782, 0.6233, 0.0, -0.9504, 0.3111, 0.0, -0.9504, 0.3111, 0.0, -1.0, 0.0, 0.0, -1.0, 0.0, 0.0, -0.04816, -0.9988, 0.0, -0.04816, -0.9988, 0.0, 0.2405, -0.9707, 0.0, 0.2405, -0.9707, 0.0, 0.2405, -0.9707, 0.0, 0.2405, -0.9707, 0.0, 0.5089, -0.8608, 0.0, 0.5089, -0.8608, 0.0, 0.0, 1.0, 0.0, 0.0, 1.0, 0.0, 0.0, 1.0, 0.0, 0.0, 1.0, 1.0, 4.41e-08, 1.463e-07, 1.0, 3.486e-08, 1.472e-07, 1.0, 4.484e-08, 1.487e-07, 1.0, 4.484e-08, 1.487e-07, 1.0, 4.367e-08, 1.449e-07, 1.0, 3.422e-08, 1.464e-07, 1.0, 3.486e-08, 1.472e-07, 1.0, 4.41e-08, 1.463e-07, 1.0, 2.036e-08, 1.487e-07, 1.0, 2.036e-08, 1.487e-07, 1.0, 3.486e-08, 1.472e-07, 1.0, 3.422e-08, 1.464e-07, 0.0, 0.8064, 0.5913, 0.0, 0.9504, 0.3111, 0.0, 0.9504, 0.3111, 0.0, 0.8064, 0.5913, 0.0, -0.1075, 0.9942, 0.0, -0.1075, 0.9942, 0.0, -0.1075, 0.9942, 0.0, -0.1075, 0.9942, 0.0, -0.782, 0.6233, 0.0, -0.782, 0.6233, 0.0, -0.782, 0.6233, 0.0, -0.782, 0.6233, 0.0, 0.9504, 0.3111, 0.0, 1.0, 5.54e-08, 0.0, 1.0, 5.54e-08, 0.0, 0.9504, 0.3111, 0.0, 0.04816, -0.9988, 0.0, -0.2405, -0.9707, 0.0, -0.2405, -0.9707, 0.0, 0.04816, -0.9988, 0.0, -0.2405, -0.9707, 0.0, -0.5089, -0.8608, 0.0, -0.5089, -0.8608, 0.0, -0.2405, -0.9707, 0.0, 0.0, 1.0, 0.0, 0.0, 1.0, 0.0, 0.0, 1.0, 0.0, 0.0, 1.0, 1.0, -4.387e-08, 1.463e-07, 1.0, -4.422e-08, 1.487e-07, 1.0, -4.422e-08, 1.487e-07, 1.0, -3.473e-08, 1.472e-07, 1.0, -4.367e-08, 1.449e-07, 1.0, -4.387e-08, 1.463e-07, 1.0, -3.473e-08, 1.472e-07, 1.0, -3.422e-08, 1.464e-07, 1.0, -2.036e-08, 1.487e-07, 1.0, -3.422e-08, 1.464e-07, 1.0, -3.473e-08, 1.472e-07, 1.0, -2.036e-08, 1.487e-07])] * 3)])

# ---- objects
ob_plane002 = bpy.data.objects.new('Plane002', me_001)

# ---- transforms, parenting, visibility, modifiers, constraints
ob_plane002.location = (0.0, 0.0, 0.0)
ob_plane002.color = (0.8, 0.8, 0.8, 1.0)

# ---- collection membership
scene.collection.objects.link(ob_plane002)

# ---- scene / render settings (as saved in the file)
scene.frame_start = 1; scene.frame_end = 250; scene.frame_set(1)
scene.render.engine = 'BLENDER_EEVEE_NEXT'
scene.cycles.sampling_pattern = 'TABULATED_SOBOL'
scene.cycles.use_light_tree = False
scene.view_settings.view_transform = 'Filmic'
bpy.context.view_layer.update()

# ---- added for rendering (the .blend has no active camera and no usable light): camera, sun
cam_auto = bpy.data.cameras.new('AutoCamera')
cam_auto.lens = 50.0
cam_auto.sensor_width = 36.0
cam_auto.clip_end = 1000.0
ob_auto_camera = bpy.data.objects.new('AutoCamera', cam_auto)
scene.collection.objects.link(ob_auto_camera)
ob_auto_camera.location = (12.22, -14.6608, 15.6858)
ob_auto_camera.rotation_euler = (1.09748, -7.21219e-08, 0.694738)
scene.camera = ob_auto_camera
light_auto_sun = bpy.data.lights.new('AutoSun', 'SUN')
light_auto_sun.energy = 3.0
light_auto_sun.angle = 0.0523599
ob_auto_sun = bpy.data.objects.new('AutoSun', light_auto_sun)
scene.collection.objects.link(ob_auto_sun)
ob_auto_sun.rotation_euler = (0.872665, 0.174533, 0.523599)
bpy.context.view_layer.update()
